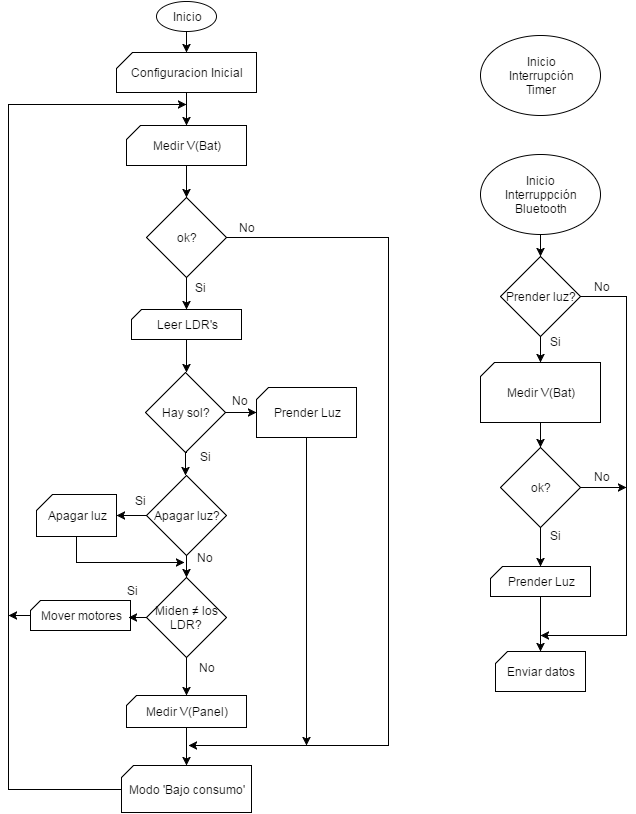

The diagram above was exported from draw.io. Its source (the exported page's mxGraphModel, read from the mxfile embedded in the PNG):
<mxGraphModel dx="882" dy="468" grid="1" gridSize="10" guides="1" tooltips="1" connect="1" arrows="1" fold="1" page="1" pageScale="1" pageWidth="826" pageHeight="1169" background="#ffffff" math="0" shadow="0">
  <root>
    <mxCell id="0" />
    <mxCell id="1" parent="0" />
    <object label="Inicio" id="2">
      <mxCell style="ellipse;whiteSpace=wrap;html=1;" parent="1" vertex="1">
        <mxGeometry x="268" y="6" width="60" height="30" as="geometry" />
      </mxCell>
    </object>
    <mxCell id="3" value="Configuracion Inicial" style="shape=card;whiteSpace=wrap;html=1;size=16;" parent="1" vertex="1">
      <mxGeometry x="228" y="57" width="140" height="40" as="geometry" />
    </mxCell>
    <mxCell id="4" value="" style="endArrow=classic;html=1;entryX=0.5;entryY=0;exitX=0.5;exitY=1;" parent="1" target="3" edge="1">
      <mxGeometry width="50" height="50" relative="1" as="geometry">
        <mxPoint x="298" y="36" as="sourcePoint" />
        <mxPoint x="-42" y="-34" as="targetPoint" />
      </mxGeometry>
    </mxCell>
    <mxCell id="5" value="Leer LDR's" style="shape=card;whiteSpace=wrap;html=1;size=10;" parent="1" vertex="1">
      <mxGeometry x="243" y="314" width="110" height="30" as="geometry" />
    </mxCell>
    <mxCell id="12" style="edgeStyle=orthogonalEdgeStyle;rounded=0;html=1;exitX=0.25;exitY=1;entryX=0.25;entryY=1;jettySize=auto;orthogonalLoop=1;" parent="1" source="5" target="5" edge="1">
      <mxGeometry relative="1" as="geometry" />
    </mxCell>
    <mxCell id="154" style="edgeStyle=orthogonalEdgeStyle;rounded=0;html=1;exitX=0;exitY=0.5;startArrow=none;startFill=0;endArrow=classic;endFill=1;jettySize=auto;orthogonalLoop=1;" edge="1" parent="1" source="13">
      <mxGeometry relative="1" as="geometry">
        <mxPoint x="120" y="620" as="targetPoint" />
      </mxGeometry>
    </mxCell>
    <mxCell id="13" value="Mover motores" style="shape=card;whiteSpace=wrap;html=1;size=10;" parent="1" vertex="1">
      <mxGeometry x="142" y="605" width="100" height="30" as="geometry" />
    </mxCell>
    <mxCell id="15" value="" style="endArrow=classic;html=1;entryX=0.5;entryY=0;exitX=0.5;exitY=1;" parent="1" source="3" target="124" edge="1">
      <mxGeometry width="50" height="50" relative="1" as="geometry">
        <mxPoint x="-92" y="1" as="sourcePoint" />
        <mxPoint x="-42" y="-49" as="targetPoint" />
      </mxGeometry>
    </mxCell>
    <mxCell id="97" style="edgeStyle=orthogonalEdgeStyle;rounded=0;html=1;exitX=1;exitY=0.5;startArrow=none;startFill=0;endArrow=classic;endFill=1;jettySize=auto;orthogonalLoop=1;" parent="1" source="18" edge="1">
      <mxGeometry relative="1" as="geometry">
        <mxPoint x="738" y="492" as="targetPoint" />
      </mxGeometry>
    </mxCell>
    <mxCell id="18" value="ok?&lt;br&gt;" style="rhombus;whiteSpace=wrap;html=1;" parent="1" vertex="1">
      <mxGeometry x="612" y="452" width="80" height="80" as="geometry" />
    </mxCell>
    <mxCell id="20" value="" style="endArrow=classic;html=1;entryX=0.5;entryY=0;exitX=0.5;exitY=1;" parent="1" source="5" edge="1">
      <mxGeometry width="50" height="50" relative="1" as="geometry">
        <mxPoint x="-92" y="279" as="sourcePoint" />
        <mxPoint x="298" y="377" as="targetPoint" />
        <Array as="points" />
      </mxGeometry>
    </mxCell>
    <mxCell id="21" value="" style="endArrow=classic;html=1;entryX=0.5;entryY=0;exitX=0.5;exitY=1;" parent="1" source="29" target="18" edge="1">
      <mxGeometry width="50" height="50" relative="1" as="geometry">
        <mxPoint x="792" y="402" as="sourcePoint" />
        <mxPoint x="762" y="442" as="targetPoint" />
        <Array as="points" />
      </mxGeometry>
    </mxCell>
    <mxCell id="92" style="edgeStyle=orthogonalEdgeStyle;rounded=0;html=1;exitX=0.5;exitY=1;entryX=0.5;entryY=0;startArrow=none;startFill=0;jettySize=auto;orthogonalLoop=1;" parent="1" source="23" target="85" edge="1">
      <mxGeometry relative="1" as="geometry" />
    </mxCell>
    <mxCell id="23" value="Prender Luz" style="shape=card;whiteSpace=wrap;html=1;size=12;" parent="1" vertex="1">
      <mxGeometry x="602" y="571" width="100" height="30" as="geometry" />
    </mxCell>
    <mxCell id="25" value="Si" style="text;html=1;strokeColor=none;fillColor=none;align=center;verticalAlign=middle;whiteSpace=wrap;overflow=hidden;" parent="1" vertex="1">
      <mxGeometry x="646" y="530" width="40" height="20" as="geometry" />
    </mxCell>
    <mxCell id="29" value="Medir V(Bat)" style="shape=card;whiteSpace=wrap;html=1;size=14;" parent="1" vertex="1">
      <mxGeometry x="592" y="367" width="120" height="60" as="geometry" />
    </mxCell>
    <mxCell id="31" value="" style="endArrow=classic;html=1;entryX=0.5;entryY=0;exitX=0.5;exitY=1;" parent="1" source="18" target="23" edge="1">
      <mxGeometry width="50" height="50" relative="1" as="geometry">
        <mxPoint x="122" y="212" as="sourcePoint" />
        <mxPoint x="172" y="162" as="targetPoint" />
      </mxGeometry>
    </mxCell>
    <mxCell id="47" value="No&lt;br&gt;" style="text;html=1;strokeColor=none;fillColor=none;align=center;verticalAlign=middle;whiteSpace=wrap;overflow=hidden;" parent="1" vertex="1">
      <mxGeometry x="693" y="471" width="40" height="20" as="geometry" />
    </mxCell>
    <mxCell id="48" value="No&lt;br&gt;" style="text;html=1;strokeColor=none;fillColor=none;align=center;verticalAlign=middle;whiteSpace=wrap;overflow=hidden;" parent="1" vertex="1">
      <mxGeometry x="298" y="662" width="40" height="20" as="geometry" />
    </mxCell>
    <mxCell id="49" value="No&lt;br&gt;" style="text;html=1;strokeColor=none;fillColor=none;align=center;verticalAlign=middle;whiteSpace=wrap;overflow=hidden;" parent="1" vertex="1">
      <mxGeometry x="331" y="395" width="40" height="20" as="geometry" />
    </mxCell>
    <mxCell id="59" style="edgeStyle=orthogonalEdgeStyle;rounded=0;html=1;exitX=0.5;exitY=1;jettySize=auto;orthogonalLoop=1;" parent="1" edge="1">
      <mxGeometry relative="1" as="geometry">
        <mxPoint x="188" y="541" as="sourcePoint" />
        <mxPoint x="188" y="541" as="targetPoint" />
      </mxGeometry>
    </mxCell>
    <mxCell id="153" style="edgeStyle=orthogonalEdgeStyle;rounded=0;html=1;exitX=0;exitY=0.5;startArrow=none;startFill=0;endArrow=classic;endFill=1;jettySize=auto;orthogonalLoop=1;" edge="1" parent="1" source="74">
      <mxGeometry relative="1" as="geometry">
        <mxPoint x="298" y="109" as="targetPoint" />
        <Array as="points">
          <mxPoint x="120" y="794" />
          <mxPoint x="120" y="109" />
        </Array>
      </mxGeometry>
    </mxCell>
    <mxCell id="74" value="Modo&amp;nbsp;&lt;span style=&quot;line-height: 1.2&quot;&gt;'Bajo consumo'&lt;/span&gt;" style="shape=card;whiteSpace=wrap;html=1;size=12;" parent="1" vertex="1">
      <mxGeometry x="233" y="770" width="130" height="47" as="geometry" />
    </mxCell>
    <mxCell id="88" style="edgeStyle=orthogonalEdgeStyle;rounded=0;html=1;exitX=0.5;exitY=1;entryX=0.5;entryY=0;startArrow=none;startFill=0;jettySize=auto;orthogonalLoop=1;" parent="1" source="83" target="87" edge="1">
      <mxGeometry relative="1" as="geometry" />
    </mxCell>
    <mxCell id="83" value="&lt;div&gt;Inicio&lt;/div&gt;Interruppción&lt;div&gt;Bluetooth&lt;/div&gt;" style="ellipse;whiteSpace=wrap;html=1;" parent="1" vertex="1">
      <mxGeometry x="592" y="159" width="120" height="80" as="geometry" />
    </mxCell>
    <mxCell id="85" value="Enviar datos" style="shape=card;whiteSpace=wrap;html=1;size=12;" parent="1" vertex="1">
      <mxGeometry x="607" y="656" width="90" height="40" as="geometry" />
    </mxCell>
    <mxCell id="91" style="edgeStyle=orthogonalEdgeStyle;rounded=0;html=1;exitX=0.5;exitY=1;entryX=0.5;entryY=0;startArrow=none;startFill=0;jettySize=auto;orthogonalLoop=1;" parent="1" source="87" target="29" edge="1">
      <mxGeometry relative="1" as="geometry" />
    </mxCell>
    <mxCell id="96" style="edgeStyle=orthogonalEdgeStyle;rounded=0;html=1;exitX=1;exitY=0.5;startArrow=none;startFill=0;endArrow=classic;endFill=1;jettySize=auto;orthogonalLoop=1;" parent="1" source="87" edge="1">
      <mxGeometry relative="1" as="geometry">
        <mxPoint x="652" y="640" as="targetPoint" />
        <Array as="points">
          <mxPoint x="738" y="301" />
          <mxPoint x="738" y="640" />
        </Array>
      </mxGeometry>
    </mxCell>
    <mxCell id="87" value="Prender luz?" style="rhombus;whiteSpace=wrap;html=1;" parent="1" vertex="1">
      <mxGeometry x="612" y="261" width="80" height="80" as="geometry" />
    </mxCell>
    <mxCell id="100" value="Si" style="text;html=1;strokeColor=none;fillColor=none;align=center;verticalAlign=middle;whiteSpace=wrap;overflow=hidden;" parent="1" vertex="1">
      <mxGeometry x="646" y="336" width="40" height="20" as="geometry" />
    </mxCell>
    <mxCell id="101" value="No&lt;br&gt;" style="text;html=1;strokeColor=none;fillColor=none;align=center;verticalAlign=middle;whiteSpace=wrap;overflow=hidden;" parent="1" vertex="1">
      <mxGeometry x="693" y="281" width="40" height="20" as="geometry" />
    </mxCell>
    <mxCell id="102" value="&lt;div&gt;Inicio&lt;/div&gt;Interru&lt;span style=&quot;line-height: 1.2&quot;&gt;pción&lt;/span&gt;&lt;div&gt;&lt;div&gt;Timer&lt;/div&gt;&lt;/div&gt;" style="ellipse;whiteSpace=wrap;html=1;" parent="1" vertex="1">
      <mxGeometry x="592" y="40" width="120" height="80" as="geometry" />
    </mxCell>
    <mxCell id="148" style="edgeStyle=orthogonalEdgeStyle;rounded=0;html=1;exitX=0.5;exitY=1;entryX=0.5;entryY=0;startArrow=none;startFill=0;endArrow=classic;endFill=1;jettySize=auto;orthogonalLoop=1;" parent="1" source="105" target="147" edge="1">
      <mxGeometry relative="1" as="geometry" />
    </mxCell>
    <mxCell id="151" style="edgeStyle=orthogonalEdgeStyle;rounded=0;html=1;exitX=0;exitY=0.5;startArrow=none;startFill=0;endArrow=classic;endFill=1;jettySize=auto;orthogonalLoop=1;" edge="1" parent="1" source="105">
      <mxGeometry relative="1" as="geometry">
        <mxPoint x="240" y="622" as="targetPoint" />
      </mxGeometry>
    </mxCell>
    <mxCell id="105" value="&lt;p&gt;&lt;font style=&quot;font-size: 12px&quot;&gt;Miden ≠ los LDR?&lt;/font&gt;&lt;/p&gt;" style="rhombus;whiteSpace=wrap;html=1;" parent="1" vertex="1">
      <mxGeometry x="258" y="582" width="80" height="80" as="geometry" />
    </mxCell>
    <mxCell id="106" style="edgeStyle=orthogonalEdgeStyle;rounded=0;html=1;exitX=0.5;exitY=1;jettySize=auto;orthogonalLoop=1;" parent="1" edge="1">
      <mxGeometry x="297" y="457" as="geometry">
        <mxPoint x="298" y="457" as="sourcePoint" />
        <mxPoint x="297" y="480" as="targetPoint" />
      </mxGeometry>
    </mxCell>
    <mxCell id="145" style="edgeStyle=orthogonalEdgeStyle;rounded=0;html=1;exitX=1;exitY=0.5;entryX=0;entryY=0.5;startArrow=none;startFill=0;endArrow=classic;endFill=1;jettySize=auto;orthogonalLoop=1;" parent="1" source="107" target="122" edge="1">
      <mxGeometry relative="1" as="geometry" />
    </mxCell>
    <mxCell id="107" value="Hay sol?&lt;br&gt;" style="rhombus;whiteSpace=wrap;html=1;" parent="1" vertex="1">
      <mxGeometry x="257" y="377" width="80" height="80" as="geometry" />
    </mxCell>
    <mxCell id="108" value="Si" style="text;html=1;strokeColor=none;fillColor=none;align=center;verticalAlign=middle;whiteSpace=wrap;overflow=hidden;" parent="1" vertex="1">
      <mxGeometry x="296" y="451" width="40" height="20" as="geometry" />
    </mxCell>
    <mxCell id="109" value="Si" style="text;html=1;strokeColor=none;fillColor=none;align=center;verticalAlign=middle;whiteSpace=wrap;overflow=hidden;" parent="1" vertex="1">
      <mxGeometry x="223" y="585" width="40" height="20" as="geometry" />
    </mxCell>
    <mxCell id="110" style="edgeStyle=orthogonalEdgeStyle;rounded=0;html=1;exitX=0.5;exitY=1;entryX=0.5;entryY=0;jettySize=auto;orthogonalLoop=1;" parent="1" source="112" target="105" edge="1">
      <mxGeometry x="298" y="560" as="geometry" />
    </mxCell>
    <mxCell id="111" style="edgeStyle=orthogonalEdgeStyle;rounded=0;html=1;exitX=0;exitY=0.5;entryX=1;entryY=0.5;jettySize=auto;orthogonalLoop=1;" parent="1" source="112" target="114" edge="1">
      <mxGeometry x="228" y="520" as="geometry" />
    </mxCell>
    <mxCell id="112" value="Apagar luz?" style="rhombus;whiteSpace=wrap;html=1;" parent="1" vertex="1">
      <mxGeometry x="258" y="480" width="80" height="80" as="geometry" />
    </mxCell>
    <mxCell id="113" value="No&lt;br&gt;" style="text;html=1;strokeColor=none;fillColor=none;align=center;verticalAlign=middle;whiteSpace=wrap;overflow=hidden;" parent="1" vertex="1">
      <mxGeometry x="296" y="552" width="40" height="20" as="geometry" />
    </mxCell>
    <mxCell id="139" style="edgeStyle=orthogonalEdgeStyle;rounded=0;html=1;exitX=0.5;exitY=1;entryX=0;entryY=0.75;startArrow=none;startFill=0;endArrow=classic;endFill=1;jettySize=auto;orthogonalLoop=1;" parent="1" source="114" target="113" edge="1">
      <mxGeometry relative="1" as="geometry" />
    </mxCell>
    <mxCell id="114" value="Apagar luz&lt;br&gt;" style="shape=card;whiteSpace=wrap;html=1;size=16;" parent="1" vertex="1">
      <mxGeometry x="148" y="499" width="80" height="42" as="geometry" />
    </mxCell>
    <mxCell id="115" value="Si" style="text;html=1;strokeColor=none;fillColor=none;align=center;verticalAlign=middle;whiteSpace=wrap;overflow=hidden;" parent="1" vertex="1">
      <mxGeometry x="231" y="495" width="40" height="20" as="geometry" />
    </mxCell>
    <mxCell id="142" style="edgeStyle=orthogonalEdgeStyle;rounded=0;html=1;exitX=0.5;exitY=1;entryX=0.5;entryY=0;startArrow=none;startFill=0;endArrow=classic;endFill=1;jettySize=auto;orthogonalLoop=1;" parent="1" source="120" target="5" edge="1">
      <mxGeometry relative="1" as="geometry" />
    </mxCell>
    <mxCell id="146" style="edgeStyle=orthogonalEdgeStyle;rounded=0;html=1;exitX=1;exitY=0.5;startArrow=none;startFill=0;endArrow=classic;endFill=1;jettySize=auto;orthogonalLoop=1;" parent="1" source="120" edge="1">
      <mxGeometry relative="1" as="geometry">
        <mxPoint x="300" y="750" as="targetPoint" />
        <Array as="points">
          <mxPoint x="500" y="242" />
          <mxPoint x="500" y="750" />
        </Array>
      </mxGeometry>
    </mxCell>
    <mxCell id="120" value="ok?&lt;br&gt;" style="rhombus;whiteSpace=wrap;html=1;" parent="1" vertex="1">
      <mxGeometry x="258" y="202" width="80" height="80" as="geometry" />
    </mxCell>
    <mxCell id="121" value="" style="endArrow=classic;html=1;entryX=0.5;entryY=0;exitX=0.5;exitY=1;" parent="1" source="124" target="120" edge="1">
      <mxGeometry x="452" y="273" width="50" height="50" as="geometry">
        <mxPoint x="592" y="248" as="sourcePoint" />
        <mxPoint x="562" y="288" as="targetPoint" />
        <Array as="points" />
      </mxGeometry>
    </mxCell>
    <mxCell id="150" style="edgeStyle=orthogonalEdgeStyle;rounded=0;html=1;exitX=0.5;exitY=1;startArrow=none;startFill=0;endArrow=classic;endFill=1;jettySize=auto;orthogonalLoop=1;" parent="1" source="122" edge="1">
      <mxGeometry relative="1" as="geometry">
        <mxPoint x="418" y="750" as="targetPoint" />
      </mxGeometry>
    </mxCell>
    <mxCell id="122" value="Prender Luz" style="shape=card;whiteSpace=wrap;html=1;size=12;" parent="1" vertex="1">
      <mxGeometry x="368" y="392" width="100" height="50" as="geometry" />
    </mxCell>
    <mxCell id="123" value="Si" style="text;html=1;strokeColor=none;fillColor=none;align=center;verticalAlign=middle;whiteSpace=wrap;overflow=hidden;" parent="1" vertex="1">
      <mxGeometry x="291" y="282" width="40" height="20" as="geometry" />
    </mxCell>
    <mxCell id="124" value="Medir V(Bat)" style="shape=card;whiteSpace=wrap;html=1;size=14;" parent="1" vertex="1">
      <mxGeometry x="238" y="130" width="120" height="40" as="geometry" />
    </mxCell>
    <mxCell id="126" value="No&lt;br&gt;" style="text;html=1;strokeColor=none;fillColor=none;align=center;verticalAlign=middle;whiteSpace=wrap;overflow=hidden;" parent="1" vertex="1">
      <mxGeometry x="338" y="222" width="40" height="20" as="geometry" />
    </mxCell>
    <mxCell id="144" style="edgeStyle=orthogonalEdgeStyle;rounded=0;html=1;exitX=0.75;exitY=0;entryX=0.75;entryY=0;startArrow=none;startFill=0;endArrow=classic;endFill=1;jettySize=auto;orthogonalLoop=1;" parent="1" source="108" target="108" edge="1">
      <mxGeometry relative="1" as="geometry" />
    </mxCell>
    <mxCell id="149" style="edgeStyle=orthogonalEdgeStyle;rounded=0;html=1;exitX=0.5;exitY=1;startArrow=none;startFill=0;endArrow=classic;endFill=1;jettySize=auto;orthogonalLoop=1;" parent="1" source="147" target="74" edge="1">
      <mxGeometry relative="1" as="geometry">
        <mxPoint x="298" y="800" as="targetPoint" />
        <Array as="points" />
      </mxGeometry>
    </mxCell>
    <mxCell id="147" value="Medir V(Panel)" style="shape=card;whiteSpace=wrap;html=1;size=10;" parent="1" vertex="1">
      <mxGeometry x="238" y="700" width="120" height="32" as="geometry" />
    </mxCell>
  </root>
</mxGraphModel>